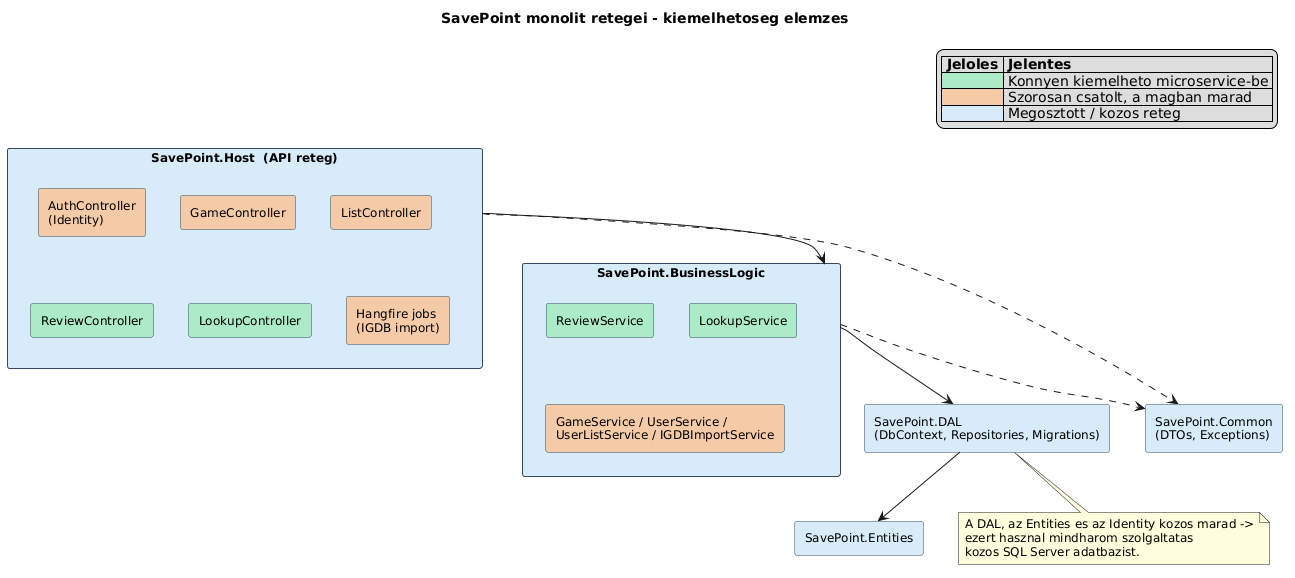

The diagram above was rendered by PlantUML. Its source (embedded in the PNG):
@startuml savepoint_monolit_layers
title SavePoint monolit retegei - kiemelhetoseg elemzes

skinparam componentStyle rectangle
skinparam defaultFontName Arial
skinparam defaultFontSize 12
skinparam shadowing false
skinparam rectangle {
  BorderColor #34495E
}

legend top right
  |= Jeloles |= Jelentes |
  |<#ABEBC6>| Konnyen kiemelheto microservice-be |
  |<#F5CBA7>| Szorosan csatolt, a magban marad |
  |<#D6EAF8>| Megosztott / kozos reteg |
endlegend

rectangle "SavePoint.Host  (API reteg)" as Host #D6EAF8 {
  rectangle "AuthController\n(Identity)" as Auth #F5CBA7
  rectangle "GameController" as Game #F5CBA7
  rectangle "ListController" as List #F5CBA7
  rectangle "ReviewController" as Rev #ABEBC6
  rectangle "LookupController" as Look #ABEBC6
  rectangle "Hangfire jobs\n(IGDB import)" as HF #F5CBA7
}

rectangle "SavePoint.BusinessLogic" as BL #D6EAF8 {
  rectangle "ReviewService" as RevS #ABEBC6
  rectangle "LookupService" as LookS #ABEBC6
  rectangle "GameService / UserService /\nUserListService / IGDBImportService" as CoreS #F5CBA7
}

rectangle "SavePoint.DAL\n(DbContext, Repositories, Migrations)" as DAL #D6EAF8
rectangle "SavePoint.Entities" as Ent #D6EAF8
rectangle "SavePoint.Common\n(DTOs, Exceptions)" as Com #D6EAF8

Host --> BL
BL --> DAL
DAL --> Ent
BL ..> Com
Host ..> Com

note bottom of DAL
  A DAL, az Entities es az Identity kozos marad ->
  ezert hasznal mindharom szolgaltatas
  kozos SQL Server adatbazist.
end note

@enduml